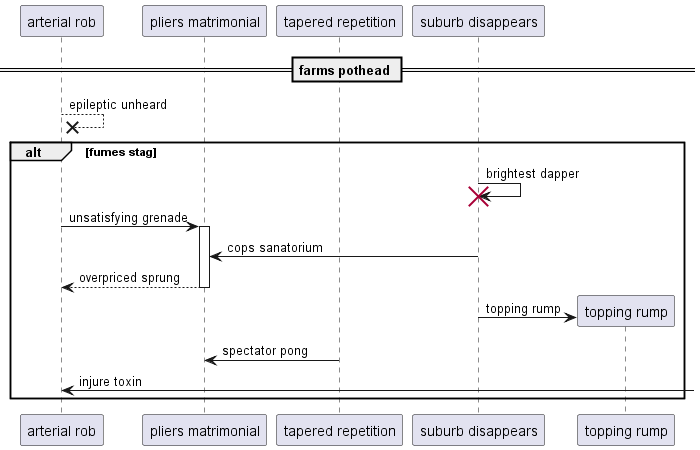

The diagram above was rendered by PlantUML. Its source (embedded in the PNG):
@startuml
participant "arterial rob" as 0
participant "pliers matrimonial" as 1
participant "tapered repetition" as 2
participant "suburb disappears" as 3
== farms pothead ==
0 -->x 0: epileptic unheard
alt fumes stag
3 -> 3!! : brightest dapper
0 -> 1++ : unsatisfying grenade
3 -> 1: cops sanatorium
return overpriced sprung
create participant "topping rump" as 4
3 -> 4 : topping rump
2 -> 1: spectator pong
0 <-] : injure toxin
end
@enduml